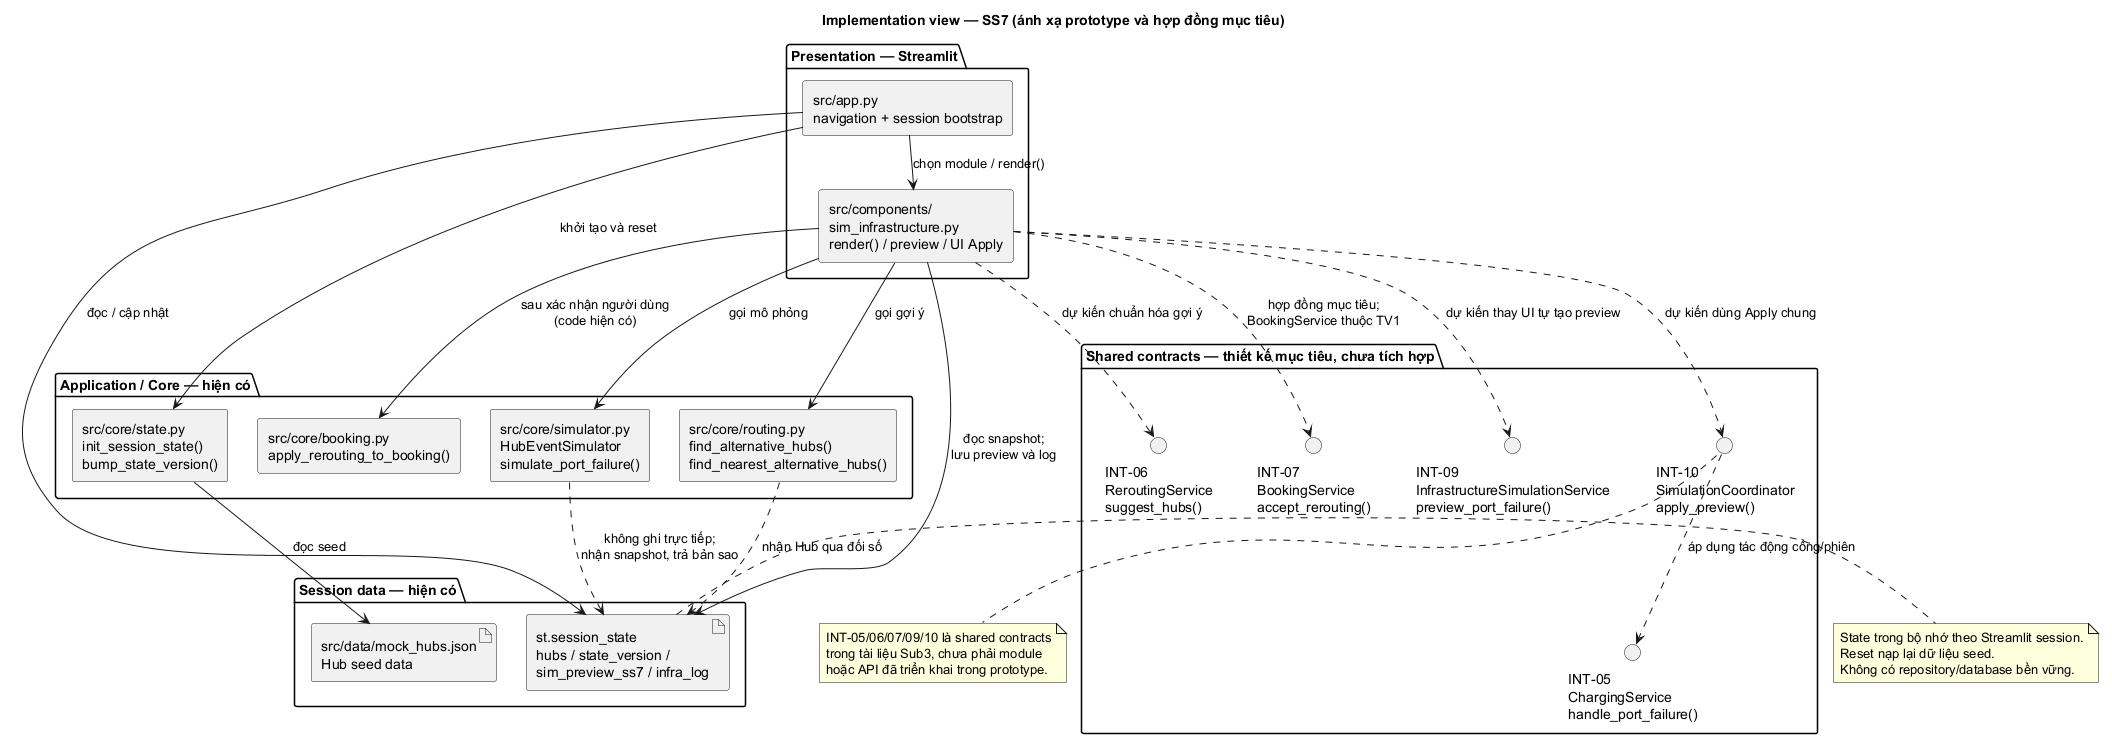

The diagram above was rendered by PlantUML. Its source (embedded in the PNG):
@startuml
top to bottom direction
skinparam backgroundColor white
skinparam shadowing false
skinparam defaultFontName SansSerif
skinparam componentStyle rectangle
skinparam nodesep 30
skinparam ranksep 35
title Implementation view — SS7 (ánh xạ prototype và hợp đồng mục tiêu)

package "Presentation — Streamlit" {
  component "src/app.py\nnavigation + session bootstrap" as App
  component "src/components/\nsim_infrastructure.py\nrender() / preview / UI Apply" as SS7UI
}

package "Application / Core — hiện có" {
  component "src/core/simulator.py\nHubEventSimulator\nsimulate_port_failure()" as Simulator
  component "src/core/routing.py\nfind_alternative_hubs()\nfind_nearest_alternative_hubs()" as Routing
  component "src/core/booking.py\napply_rerouting_to_booking()" as Booking
  component "src/core/state.py\ninit_session_state()\nbump_state_version()" as State
}

package "Session data — hiện có" {
  artifact "st.session_state\nhubs / state_version /\nsim_preview_ss7 / infra_log" as Session
  artifact "src/data/mock_hubs.json\nHub seed data" as Seed
}

package "Shared contracts — thiết kế mục tiêu, chưa tích hợp" {
  interface "INT-09\nInfrastructureSimulationService\npreview_port_failure()" as Preview
  interface "INT-10\nSimulationCoordinator\napply_preview()" as Apply
  interface "INT-05\nChargingService\nhandle_port_failure()" as Charging
  interface "INT-06\nReroutingService\nsuggest_hubs()" as Suggest
  interface "INT-07\nBookingService\naccept_rerouting()" as Accept
}

App --> SS7UI : chọn module / render()
App --> State : khởi tạo và reset
State --> Seed : đọc seed
App --> Session : đọc / cập nhật
SS7UI --> Session : đọc snapshot;\nlưu preview và log
SS7UI --> Simulator : gọi mô phỏng
SS7UI --> Routing : gọi gợi ý
SS7UI --> Booking : sau xác nhận người dùng\n(code hiện có)
Simulator ..> Session : không ghi trực tiếp;\nnhận snapshot, trả bản sao
Routing ..> Session : nhận Hub qua đối số

SS7UI ..> Preview : dự kiến thay UI tự tạo preview
SS7UI ..> Apply : dự kiến dùng Apply chung
Apply ..> Charging : áp dụng tác động cổng/phiên
SS7UI ..> Suggest : dự kiến chuẩn hóa gợi ý
SS7UI ..> Accept : hợp đồng mục tiêu;\nBookingService thuộc TV1

note right of Session
  State trong bộ nhớ theo Streamlit session.
  Reset nạp lại dữ liệu seed.
  Không có repository/database bền vững.
end note

note bottom of Apply
  INT-05/06/07/09/10 là shared contracts
  trong tài liệu Sub3, chưa phải module
  hoặc API đã triển khai trong prototype.
end note
@enduml